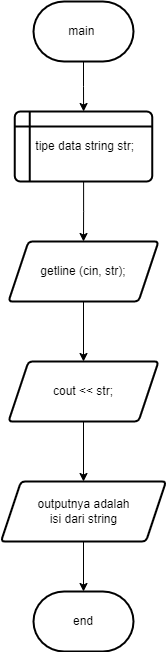

The diagram above was exported from draw.io. Its source (the exported page's mxGraphModel, read from the mxfile embedded in the PNG):
<mxGraphModel dx="866" dy="478" grid="1" gridSize="10" guides="1" tooltips="1" connect="1" arrows="1" fold="1" page="1" pageScale="1" pageWidth="850" pageHeight="1100" math="0" shadow="0">
  <root>
    <mxCell id="0" />
    <mxCell id="1" parent="0" />
    <mxCell id="15mK59KXEkr2iICguY7V-13" value="" style="edgeStyle=orthogonalEdgeStyle;rounded=0;orthogonalLoop=1;jettySize=auto;html=1;" edge="1" parent="1" source="15mK59KXEkr2iICguY7V-2" target="15mK59KXEkr2iICguY7V-5">
      <mxGeometry relative="1" as="geometry" />
    </mxCell>
    <mxCell id="15mK59KXEkr2iICguY7V-2" value="main&amp;nbsp;" style="strokeWidth=2;html=1;shape=mxgraph.flowchart.terminator;whiteSpace=wrap;" vertex="1" parent="1">
      <mxGeometry x="330" y="100" width="100" height="60" as="geometry" />
    </mxCell>
    <mxCell id="15mK59KXEkr2iICguY7V-7" value="" style="edgeStyle=orthogonalEdgeStyle;rounded=0;orthogonalLoop=1;jettySize=auto;html=1;" edge="1" parent="1" source="15mK59KXEkr2iICguY7V-5" target="15mK59KXEkr2iICguY7V-6">
      <mxGeometry relative="1" as="geometry" />
    </mxCell>
    <mxCell id="15mK59KXEkr2iICguY7V-5" value="&amp;nbsp;tipe data string str;" style="shape=internalStorage;whiteSpace=wrap;html=1;dx=15;dy=15;rounded=1;arcSize=8;strokeWidth=2;" vertex="1" parent="1">
      <mxGeometry x="311.25" y="210" width="137.5" height="70" as="geometry" />
    </mxCell>
    <mxCell id="15mK59KXEkr2iICguY7V-9" value="" style="edgeStyle=orthogonalEdgeStyle;rounded=0;orthogonalLoop=1;jettySize=auto;html=1;" edge="1" parent="1" source="15mK59KXEkr2iICguY7V-6" target="15mK59KXEkr2iICguY7V-8">
      <mxGeometry relative="1" as="geometry" />
    </mxCell>
    <mxCell id="15mK59KXEkr2iICguY7V-6" value="getline (cin, str);" style="shape=parallelogram;perimeter=parallelogramPerimeter;whiteSpace=wrap;html=1;fixedSize=1;rounded=1;arcSize=8;strokeWidth=2;" vertex="1" parent="1">
      <mxGeometry x="305" y="340" width="150" height="60" as="geometry" />
    </mxCell>
    <mxCell id="15mK59KXEkr2iICguY7V-11" value="" style="edgeStyle=orthogonalEdgeStyle;rounded=0;orthogonalLoop=1;jettySize=auto;html=1;" edge="1" parent="1" source="15mK59KXEkr2iICguY7V-8" target="15mK59KXEkr2iICguY7V-10">
      <mxGeometry relative="1" as="geometry" />
    </mxCell>
    <mxCell id="15mK59KXEkr2iICguY7V-8" value="cout &amp;lt;&amp;lt; str;" style="shape=parallelogram;perimeter=parallelogramPerimeter;whiteSpace=wrap;html=1;fixedSize=1;rounded=1;arcSize=8;strokeWidth=2;" vertex="1" parent="1">
      <mxGeometry x="305" y="460" width="150" height="60" as="geometry" />
    </mxCell>
    <mxCell id="15mK59KXEkr2iICguY7V-16" value="" style="edgeStyle=orthogonalEdgeStyle;rounded=0;orthogonalLoop=1;jettySize=auto;html=1;" edge="1" parent="1" source="15mK59KXEkr2iICguY7V-10" target="15mK59KXEkr2iICguY7V-15">
      <mxGeometry relative="1" as="geometry" />
    </mxCell>
    <mxCell id="15mK59KXEkr2iICguY7V-10" value="outputnya adalah&lt;br&gt;&amp;nbsp;isi dari string&amp;nbsp;" style="shape=parallelogram;perimeter=parallelogramPerimeter;whiteSpace=wrap;html=1;fixedSize=1;rounded=1;arcSize=8;strokeWidth=2;" vertex="1" parent="1">
      <mxGeometry x="297.5" y="580" width="165" height="60" as="geometry" />
    </mxCell>
    <mxCell id="15mK59KXEkr2iICguY7V-15" value="end" style="strokeWidth=2;html=1;shape=mxgraph.flowchart.terminator;whiteSpace=wrap;" vertex="1" parent="1">
      <mxGeometry x="330" y="690" width="100" height="60" as="geometry" />
    </mxCell>
  </root>
</mxGraphModel>